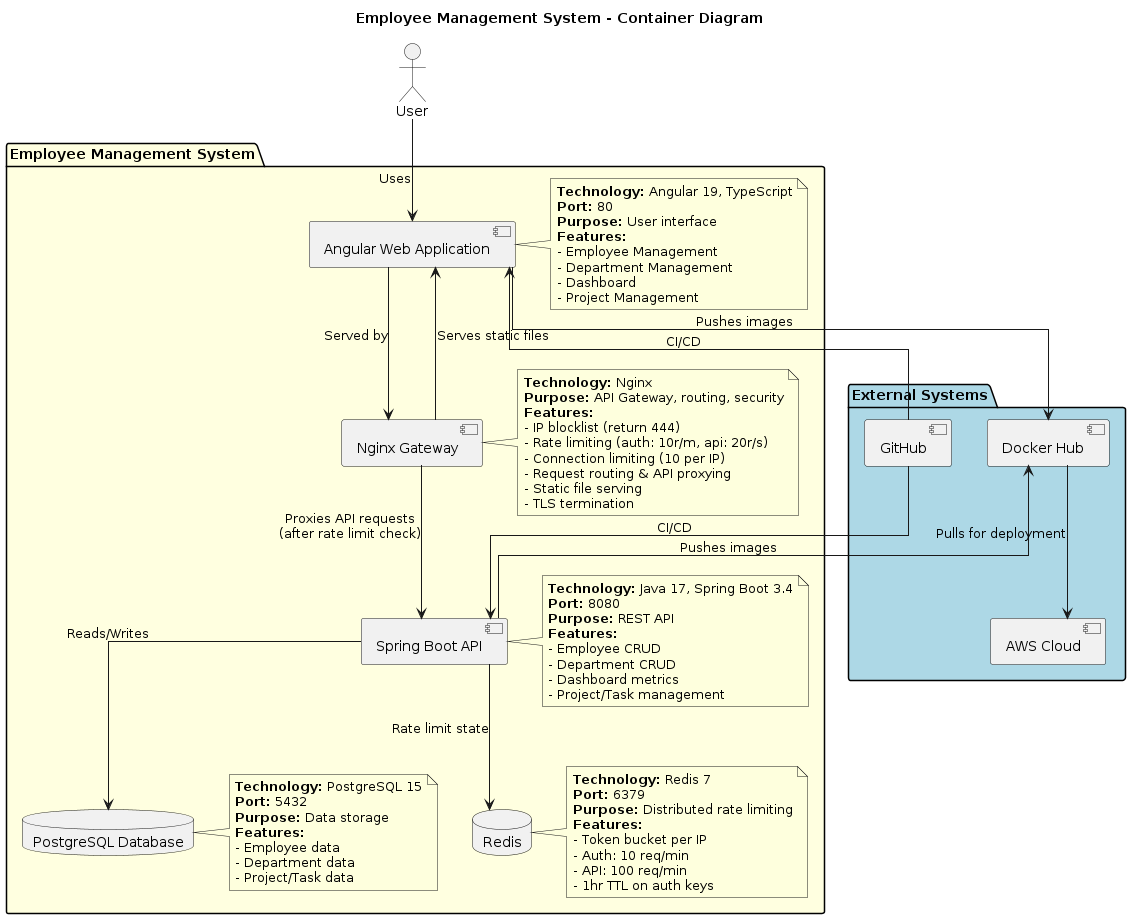

The diagram above was rendered by PlantUML. Its source (embedded in the PNG):
@startuml Container Diagram
' Workflow test - updated
!define RECTANGLE class
skinparam classAttributeIconSize 0
skinparam linetype ortho
skinparam backgroundColor #FFFFFF

title Employee Management System - Container Diagram

package "External Systems" #LightBlue {
  [GitHub] as GitHub
  [Docker Hub] as DockerHub
  [AWS Cloud] as AWS
}

actor "User" as User

package "Employee Management System" #LightYellow {
  [Angular Web Application] as Web
  [Nginx Gateway] as Gateway
  [Spring Boot API] as API
  database "PostgreSQL Database" as DB
  database "Redis" as Redis

  note right of Web
    **Technology:** Angular 19, TypeScript
    **Port:** 80
    **Purpose:** User interface
    **Features:**
    - Employee Management
    - Department Management
    - Dashboard
    - Project Management
  end note

  note right of Gateway
    **Technology:** Nginx
    **Purpose:** API Gateway, routing, security
    **Features:**
    - IP blocklist (return 444)
    - Rate limiting (auth: 10r/m, api: 20r/s)
    - Connection limiting (10 per IP)
    - Request routing & API proxying
    - Static file serving
    - TLS termination
  end note

  note right of API
    **Technology:** Java 17, Spring Boot 3.4
    **Port:** 8080
    **Purpose:** REST API
    **Features:**
    - Employee CRUD
    - Department CRUD
    - Dashboard metrics
    - Project/Task management
  end note

  note right of DB
    **Technology:** PostgreSQL 15
    **Port:** 5432
    **Purpose:** Data storage
    **Features:**
    - Employee data
    - Department data
    - Project/Task data
  end note

  note right of Redis
    **Technology:** Redis 7
    **Port:** 6379
    **Purpose:** Distributed rate limiting
    **Features:**
    - Token bucket per IP
    - Auth: 10 req/min
    - API: 100 req/min
    - 1hr TTL on auth keys
  end note
}

User --> Web : Uses
Web --> Gateway : Served by
Gateway --> API : Proxies API requests\n(after rate limit check)
API --> DB : Reads/Writes
Gateway --> Web : Serves static files
API --> Redis : Rate limit state

GitHub --> Web : CI/CD
GitHub --> API : CI/CD
API --> DockerHub : Pushes images
Web --> DockerHub : Pushes images
DockerHub --> AWS : Pulls for deployment

@enduml